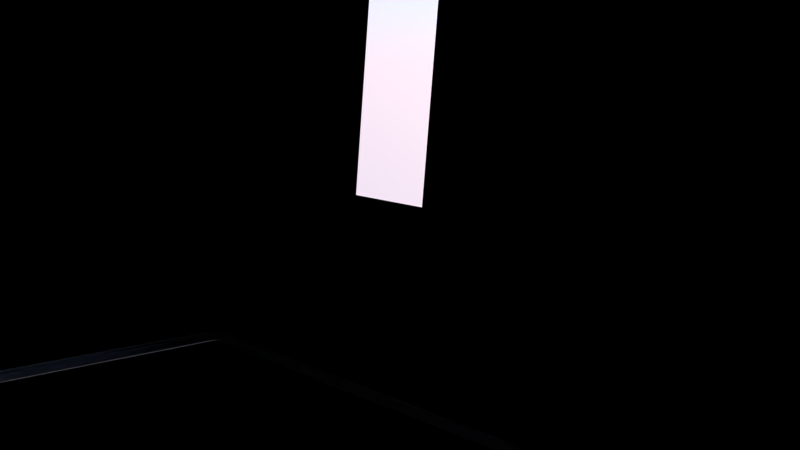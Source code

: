 # Source: House.blend  (saved by Blender 2.66.1; exported with 4.5.12 LTS)
import bpy
from mathutils import Matrix  # noqa: F401  (used for matrix-valued properties, if any)

bpy.ops.wm.read_factory_settings(use_empty=True)
scene = bpy.context.scene
scene.name = 'Scene'

# ---- collections
col_collection_1 = bpy.data.collections.new('Collection 1'); scene.collection.children.link(col_collection_1)
col_collection_2 = bpy.data.collections.new('Collection 2'); scene.collection.children.link(col_collection_2)
col_collection_2.hide_render = True
col_collection_2.hide_viewport = True
col_door = bpy.data.collections.new('Door')  # instanced only; not linked into the scene

# ---- materials (node trees are filled in below, after node groups)
mat_doorwoodmaterial = bpy.data.materials.new('DoorWoodMaterial')
mat_doorwoodmaterial.alpha_threshold = 0.0
mat_doorwoodmaterial.roughness = 0.5
mat_doorwoodmaterial.line_color = (0.0, 0.0, 0.0, 1.0)
mat_metal = bpy.data.materials.new('Metal')
mat_metal.alpha_threshold = 0.0
mat_metal.roughness = 0.5
mat_metal.line_color = (0.0, 0.0, 0.0, 1.0)
mat_wallmaterial = bpy.data.materials.new('WallMaterial')
mat_wallmaterial.alpha_threshold = 0.0
mat_wallmaterial.roughness = 0.5
mat_wallmaterial.line_color = (0.0, 0.0, 0.0, 1.0)

# ---- node groups
ng_paintedwoodshader = bpy.data.node_groups.new('PaintedWoodShader', 'ShaderNodeTree')
_N = ng_paintedwoodshader.nodes; _L = ng_paintedwoodshader.links
ng_wallshader = bpy.data.node_groups.new('WallShader', 'ShaderNodeTree')
_N = ng_wallshader.nodes; _L = ng_wallshader.links

# ---- material node trees
mat_doorwoodmaterial.use_nodes = True; mat_doorwoodmaterial.node_tree.nodes.clear()
_N = mat_doorwoodmaterial.node_tree.nodes; _L = mat_doorwoodmaterial.node_tree.links
n0 = _N.new('ShaderNodeOutputMaterial'); n0.name = 'Material Output'; n0.location = (556, 140)
n0.width = 120
n1 = _N.new('ShaderNodeTexCoord'); n1.name = 'Texture Coordinate'; n1.location = (-707, -114)
n1.width = 150
n2 = _N.new('ShaderNodeRGB'); n2.name = 'RGB'; n2.location = (2, 265)
n2.outputs[0].default_value = (0.8191, 0.8191, 0.8191, 1.0)
n3 = _N.new('ShaderNodeMapping'); n3.name = 'Mapping'; n3.location = (-407, 75)
n3.inputs[3].default_value = (5.0, 5.0, 5.0)
n4 = _N.new('ShaderNodeGroup'); n4.name = 'Group'; n4.location = (272, 188)
n4.width = 120
n4.node_tree = ng_paintedwoodshader
_L.new(n1.outputs[2], n3.inputs[0])
_L.new(n2.outputs[0], n4.inputs[0])
_L.new(n2.outputs[0], n4.inputs[2])
_L.new(n3.outputs[0], n4.inputs[1])
_L.new(n4.outputs[0], n0.inputs[0])
n0.is_active_output = True
mat_metal.use_nodes = True; mat_metal.node_tree.nodes.clear()
_N = mat_metal.node_tree.nodes; _L = mat_metal.node_tree.links
n0 = _N.new('ShaderNodeOutputMaterial'); n0.name = 'Material Output'; n0.location = (332, 309)
n0.width = 120
n1 = _N.new('ShaderNodeRGB'); n1.name = 'RGB'; n1.location = (-374, 237)
n1.outputs[0].default_value = (0.913, 0.913, 0.913, 1.0)
n2 = _N.new('ShaderNodeBsdfAnisotropic'); n2.name = 'Glossy BSDF'; n2.location = (-44, 352)
n2.distribution = 'BECKMANN'
n2.inputs[1].default_value = 0.3162
n3 = _N.new('ShaderNodeMixShader'); n3.name = 'Mix Shader'; n3.location = (141, 335)
n3.width = 150
n3.inputs[0].default_value = 0.2
n4 = _N.new('ShaderNodeBsdfDiffuse'); n4.name = 'Diffuse BSDF'; n4.location = (-45, 166)
_L.new(n1.outputs[0], n2.inputs[0])
_L.new(n2.outputs[0], n3.inputs[1])
_L.new(n3.outputs[0], n0.inputs[0])
_L.new(n4.outputs[0], n3.inputs[2])
_L.new(n1.outputs[0], n4.inputs[0])
n0.is_active_output = True
mat_wallmaterial.use_nodes = True; mat_wallmaterial.node_tree.nodes.clear()
_N = mat_wallmaterial.node_tree.nodes; _L = mat_wallmaterial.node_tree.links
n0 = _N.new('ShaderNodeOutputMaterial'); n0.name = 'Material Output'; n0.location = (79, 258)
n0.width = 120
n1 = _N.new('ShaderNodeGroup'); n1.name = 'Group'; n1.location = (-167, 350)
n1.width = 120
n1.node_tree = ng_wallshader
n1.inputs[0].default_value = (0.8692, 0.853, 0.7636, 1.0)
_L.new(n1.outputs[0], n0.inputs[0])
n0.is_active_output = True

# ---- world
world_world = bpy.data.worlds.new('World'); scene.world = world_world
world_world.use_nodes = True; world_world.node_tree.nodes.clear()
_N = world_world.node_tree.nodes; _L = world_world.node_tree.links
n0 = _N.new('ShaderNodeBackground'); n0.name = 'Background'; n0.location = (169, 352)
n0.width = 150
n1 = _N.new('ShaderNodeTexSky'); n1.name = 'Sky Texture'; n1.location = (-49, 333)
n1.sky_type = 'PREETHAM'
n1.sun_direction = (0.05385, 0.6462, 0.7613)
n1.ground_albedo = 0.0
n1.sun_elevation = 1.571
n2 = _N.new('ShaderNodeOutputWorld'); n2.name = 'World Output'; n2.location = (454, 267)
n2.width = 120
_L.new(n1.outputs[0], n0.inputs[0])
_L.new(n0.outputs[0], n2.inputs[0])
n2.is_active_output = True
world_world.color = (0.05088, 0.05088, 0.05088)
world_world.use_sun_shadow = False
world_world.sun_shadow_jitter_overblur = 0.0
world_world.cycles.sampling_method = 'MANUAL'
world_world.cycles.sample_map_resolution = 256
world_world.light_settings.ao_factor = 2.0

# ---- cameras
cam_camera = bpy.data.cameras.new('Camera')
cam_camera.clip_end = 100.0
cam_camera.lens = 35.0
cam_camera.sensor_width = 32.0
cam_camera.sensor_height = 18.0
cam_camera.ortho_scale = 7.314
cam_camera.dof.focus_distance = 0.0

# ---- meshes
me_doormesh = bpy.data.meshes.new('DoorMesh')
me_doormesh.from_pydata([(0.76, 0.0, 0.0), (0.0, 0.0, 0.0), (0.76, 0.0, 2.03), (0.0, 0.0, 2.03), (0.76, 0.0, 0.2), (0.76, 0.0, 0.82), (0.76, 0.0, 1.03), (0.76, 0.0, 1.95), (0.0, 0.0, 0.2), (0.0, 0.0, 0.82), (0.0, 0.0, 1.03), (0.0, 0.0, 1.95), (0.65, 0.0, 0.0), (0.43, 0.0, 0.0), (0.33, 0.0, 0.0), (0.11, 0.0, 0.0), (0.65, 0.0, 2.03), (0.43, 0.0, 2.03), (0.33, 0.0, 2.03), (0.11, 0.0, 2.03), (0.65, 0.0, 0.2), (0.11, 0.003377, 0.82), (0.65, 0.0, 0.82), (0.43, 0.0, 0.82), (0.65, 0.0, 1.03), (0.43, 0.0, 1.03), (0.33, 0.0, 1.03), (0.11, 0.0, 1.03), (0.65, 0.0, 1.95), (0.43, 0.0, 1.95), (0.33, 0.0, 1.95), (0.11, 0.0, 1.95), (0.11, 0.003377, 0.2), (0.33, 0.003377, 0.2), (0.65, 0.003377, 0.82), (0.11, 0.0, 0.2), (0.65, 0.007039, 1.03), (0.43, 0.007039, 1.03), (0.33, 0.007039, 1.03), (0.33, 0.003377, 0.82), (0.65, 0.007039, 1.95), (0.43, 0.007039, 1.95), (0.11, 0.0, 0.82), (0.43, 0.0, 0.2), (0.6437, 0.01097, 1.036), (0.4363, 0.01097, 1.036), (0.6437, 0.01097, 1.944), (0.4363, 0.01097, 1.944), (0.4363, 0.007039, 1.944), (0.6437, 0.007039, 1.944), (0.4363, 0.007039, 1.036), (0.6437, 0.007039, 1.036), (0.6403, 0.01097, 1.04), (0.4397, 0.01097, 1.04), (0.6403, 0.01097, 1.94), (0.4397, 0.01097, 1.94), (0.6332, 0.01545, 1.05), (0.4468, 0.01545, 1.05), (0.6332, 0.01545, 1.93), (0.4468, 0.01545, 1.93), (0.6236, 0.007238, 1.06), (0.4564, 0.007238, 1.06), (0.6236, 0.007238, 1.92), (0.4564, 0.007238, 1.92), (0.6236, 0.003254, 1.06), (0.4564, 0.003254, 1.06), (0.6236, 0.003254, 1.92), (0.4564, 0.003254, 1.92), (0.33, 0.0, 0.82), (0.11, 0.007039, 1.03), (0.33, 0.007039, 1.95), (0.11, 0.007039, 1.95), (0.3237, 0.01097, 1.036), (0.1163, 0.01097, 1.036), (0.3237, 0.01097, 1.944), (0.1163, 0.01097, 1.944), (0.1163, 0.007039, 1.944), (0.3237, 0.007039, 1.944), (0.1163, 0.007039, 1.036), (0.3237, 0.007039, 1.036), (0.3203, 0.01097, 1.04), (0.1197, 0.01097, 1.04), (0.3203, 0.01097, 1.94), (0.1197, 0.01097, 1.94), (0.3132, 0.01545, 1.05), (0.1268, 0.01545, 1.05), (0.3132, 0.01545, 1.93), (0.1268, 0.01545, 1.93), (0.3036, 0.007238, 1.06), (0.1364, 0.007238, 1.06), (0.3036, 0.007238, 1.92), (0.1364, 0.007238, 1.92), (0.3036, 0.003254, 1.06), (0.1364, 0.003254, 1.06), (0.3036, 0.003254, 1.92), (0.1364, 0.003254, 1.92), (0.65, 0.003377, 0.2), (0.43, 0.003377, 0.2), (0.33, 0.0, 0.2), (0.43, 0.003377, 0.82), (0.6437, 0.01097, 0.2061), (0.4363, 0.01097, 0.2061), (0.6437, 0.01097, 0.8139), (0.4363, 0.01097, 0.8139), (0.4363, 0.007039, 0.8139), (0.6437, 0.007039, 0.8139), (0.4363, 0.007039, 0.2061), (0.6437, 0.007039, 0.2061), (0.6403, 0.01097, 0.2101), (0.4397, 0.01097, 0.2101), (0.6403, 0.01097, 0.8099), (0.4397, 0.01097, 0.8099), (0.6332, 0.01545, 0.2196), (0.4468, 0.01545, 0.2196), (0.6332, 0.01545, 0.8004), (0.4468, 0.01545, 0.8004), (0.6236, 0.007238, 0.2298), (0.4564, 0.007238, 0.2298), (0.6236, 0.007238, 0.7903), (0.4564, 0.007238, 0.7903), (0.6236, 0.003254, 0.2298), (0.4564, 0.003254, 0.2298), (0.6236, 0.003254, 0.7903), (0.4564, 0.003254, 0.7903), (0.3237, 0.01097, 0.2061), (0.1163, 0.01097, 0.2061), (0.3237, 0.01097, 0.8139), (0.1163, 0.01097, 0.8139), (0.1163, 0.007039, 0.8139), (0.3237, 0.007039, 0.8139), (0.1163, 0.007039, 0.2061), (0.3237, 0.007039, 0.2061), (0.3203, 0.01097, 0.2101), (0.1197, 0.01097, 0.2101), (0.3203, 0.01097, 0.8099), (0.1197, 0.01097, 0.8099), (0.3132, 0.01545, 0.2196), (0.1268, 0.01545, 0.2196), (0.3132, 0.01545, 0.8004), (0.1268, 0.01545, 0.8004), (0.3036, 0.007238, 0.2298), (0.1364, 0.007238, 0.2298), (0.3036, 0.007238, 0.7903), (0.1364, 0.007238, 0.7903), (0.3036, 0.003254, 0.2298), (0.1364, 0.003254, 0.2298), (0.3036, 0.003254, 0.7903), (0.1364, 0.003254, 0.7903), (0.76, 0.04, 0.0), (0.0, 0.04, 0.0), (0.76, 0.04, 2.03), (0.0, 0.04, 2.03), (0.76, 0.04, 0.2), (0.76, 0.04, 0.82), (0.76, 0.04, 1.03), (0.76, 0.04, 1.95), (0.0, 0.04, 0.2), (0.0, 0.04, 0.82), (0.0, 0.04, 1.03), (0.0, 0.04, 1.95), (0.65, 0.04, 0.0), (0.43, 0.04, 0.0), (0.33, 0.04, 0.0), (0.11, 0.04, 0.0), (0.65, 0.04, 2.03), (0.43, 0.04, 2.03), (0.33, 0.04, 2.03), (0.11, 0.04, 2.03), (0.65, 0.04, 0.2), (0.11, 0.03662, 0.82), (0.65, 0.04, 0.82), (0.43, 0.04, 0.82), (0.65, 0.04, 1.03), (0.43, 0.04, 1.03), (0.33, 0.04, 1.03), (0.11, 0.04, 1.03), (0.65, 0.04, 1.95), (0.43, 0.04, 1.95), (0.33, 0.04, 1.95), (0.11, 0.04, 1.95), (0.11, 0.03662, 0.2), (0.33, 0.03662, 0.2), (0.65, 0.03662, 0.82), (0.11, 0.04, 0.2), (0.65, 0.03296, 1.03), (0.43, 0.03296, 1.03), (0.33, 0.03296, 1.03), (0.33, 0.03662, 0.82), (0.65, 0.03296, 1.95), (0.43, 0.03296, 1.95), (0.11, 0.04, 0.82), (0.43, 0.04, 0.2), (0.6437, 0.02903, 1.036), (0.4363, 0.02903, 1.036), (0.6437, 0.02903, 1.944), (0.4363, 0.02903, 1.944), (0.4363, 0.03296, 1.944), (0.6437, 0.03296, 1.944), (0.4363, 0.03296, 1.036), (0.6437, 0.03296, 1.036), (0.6403, 0.02903, 1.04), (0.4397, 0.02903, 1.04), (0.6403, 0.02903, 1.94), (0.4397, 0.02903, 1.94), (0.6332, 0.02455, 1.05), (0.4468, 0.02455, 1.05), (0.6332, 0.02455, 1.93), (0.4468, 0.02455, 1.93), (0.6236, 0.03276, 1.06), (0.4564, 0.03276, 1.06), (0.6236, 0.03276, 1.92), (0.4564, 0.03276, 1.92), (0.6236, 0.03675, 1.06), (0.4564, 0.03675, 1.06), (0.6236, 0.03675, 1.92), (0.4564, 0.03675, 1.92), (0.33, 0.04, 0.82), (0.11, 0.03296, 1.03), (0.33, 0.03296, 1.95), (0.11, 0.03296, 1.95), (0.3237, 0.02903, 1.036), (0.1163, 0.02903, 1.036), (0.3237, 0.02903, 1.944), (0.1163, 0.02903, 1.944), (0.1163, 0.03296, 1.944), (0.3237, 0.03296, 1.944), (0.1163, 0.03296, 1.036), (0.3237, 0.03296, 1.036), (0.3203, 0.02903, 1.04), (0.1197, 0.02903, 1.04), (0.3203, 0.02903, 1.94), (0.1197, 0.02903, 1.94), (0.3132, 0.02455, 1.05), (0.1268, 0.02455, 1.05), (0.3132, 0.02455, 1.93), (0.1268, 0.02455, 1.93), (0.3036, 0.03276, 1.06), (0.1364, 0.03276, 1.06), (0.3036, 0.03276, 1.92), (0.1364, 0.03276, 1.92), (0.3036, 0.03675, 1.06), (0.1364, 0.03675, 1.06), (0.3036, 0.03675, 1.92), (0.1364, 0.03675, 1.92), (0.65, 0.03662, 0.2), (0.43, 0.03662, 0.2), (0.33, 0.04, 0.2), (0.43, 0.03662, 0.82), (0.6437, 0.02903, 0.2061), (0.4363, 0.02903, 0.2061), (0.6437, 0.02903, 0.8139), (0.4363, 0.02903, 0.8139), (0.4363, 0.03296, 0.8139), (0.6437, 0.03296, 0.8139), (0.4363, 0.03296, 0.2061), (0.6437, 0.03296, 0.2061), (0.6403, 0.02903, 0.2101), (0.4397, 0.02903, 0.2101), (0.6403, 0.02903, 0.8099), (0.4397, 0.02903, 0.8099), (0.6332, 0.02455, 0.2196), (0.4468, 0.02455, 0.2196), (0.6332, 0.02455, 0.8004), (0.4468, 0.02455, 0.8004), (0.6236, 0.03276, 0.2298), (0.4564, 0.03276, 0.2298), (0.6236, 0.03276, 0.7903), (0.4564, 0.03276, 0.7903), (0.6236, 0.03675, 0.2298), (0.4564, 0.03675, 0.2298), (0.6236, 0.03675, 0.7903), (0.4564, 0.03675, 0.7903), (0.3237, 0.02903, 0.2061), (0.1163, 0.02903, 0.2061), (0.3237, 0.02903, 0.8139), (0.1163, 0.02903, 0.8139), (0.1163, 0.03296, 0.8139), (0.3237, 0.03296, 0.8139), (0.1163, 0.03296, 0.2061), (0.3237, 0.03296, 0.2061), (0.3203, 0.02903, 0.2101), (0.1197, 0.02903, 0.2101), (0.3203, 0.02903, 0.8099), (0.1197, 0.02903, 0.8099), (0.3132, 0.02455, 0.2196), (0.1268, 0.02455, 0.2196), (0.3132, 0.02455, 0.8004), (0.1268, 0.02455, 0.8004), (0.3036, 0.03276, 0.2298), (0.1364, 0.03276, 0.2298), (0.3036, 0.03276, 0.7903), (0.1364, 0.03276, 0.7903), (0.3036, 0.03675, 0.2298), (0.1364, 0.03675, 0.2298), (0.3036, 0.03675, 0.7903), (0.1364, 0.03675, 0.7903)], [], [(31, 19, 3, 11), (27, 31, 11, 10), (7, 2, 16, 28), (28, 16, 17, 29), (29, 17, 18, 30), (30, 18, 19, 31), (0, 4, 20, 12), (133, 132, 136, 137), (135, 133, 137, 139), (4, 5, 22, 20), (132, 134, 138, 136), (124, 126, 134, 132), (104, 106, 101, 103), (5, 6, 24, 22), (22, 24, 25, 23), (6, 7, 28, 24), (107, 105, 102, 100), (25, 29, 30, 26), (105, 104, 103, 102), (28, 29, 41, 40), (126, 127, 135, 134), (125, 124, 132, 133), (127, 125, 133, 135), (21, 32, 130, 128), (25, 24, 36, 37), (24, 28, 40, 36), (29, 25, 37, 41), (49, 48, 47, 46), (51, 49, 46, 44), (48, 50, 45, 47), (50, 51, 44, 45), (40, 41, 48, 49), (36, 40, 49, 51), (37, 36, 51, 50), (41, 37, 50, 48), (47, 45, 53, 55), (45, 44, 52, 53), (46, 47, 55, 54), (44, 46, 54, 52), (52, 54, 58, 56), (55, 53, 57, 59), (53, 52, 56, 57), (54, 55, 59, 58), (58, 59, 63, 62), (56, 58, 62, 60), (59, 57, 61, 63), (57, 56, 60, 61), (61, 60, 64, 65), (62, 63, 67, 66), (60, 62, 66, 64), (63, 61, 65, 67), (67, 65, 64, 66), (77, 76, 75, 74), (79, 77, 74, 72), (76, 78, 73, 75), (78, 79, 72, 73), (70, 71, 76, 77), (130, 131, 124, 125), (129, 128, 127, 126), (71, 69, 78, 76), (75, 73, 81, 83), (73, 72, 80, 81), (74, 75, 83, 82), (72, 74, 82, 80), (80, 82, 86, 84), (83, 81, 85, 87), (81, 80, 84, 85), (82, 83, 87, 86), (86, 87, 91, 90), (84, 86, 90, 88), (87, 85, 89, 91), (85, 84, 88, 89), (89, 88, 92, 93), (90, 91, 95, 94), (88, 90, 94, 92), (91, 89, 93, 95), (95, 93, 92, 94), (26, 30, 70, 38), (27, 26, 38, 69), (31, 27, 69, 71), (30, 29, 41, 70), (30, 31, 71, 70), (38, 70, 77, 79), (69, 38, 79, 78), (106, 107, 100, 101), (131, 129, 126, 124), (128, 130, 125, 127), (97, 96, 107, 106), (99, 97, 106, 104), (103, 101, 109, 111), (101, 100, 108, 109), (102, 103, 111, 110), (100, 102, 110, 108), (108, 110, 114, 112), (111, 109, 113, 115), (109, 108, 112, 113), (110, 111, 115, 114), (114, 115, 119, 118), (112, 114, 118, 116), (115, 113, 117, 119), (113, 112, 116, 117), (117, 116, 120, 121), (118, 119, 123, 122), (116, 118, 122, 120), (119, 117, 121, 123), (123, 121, 120, 122), (12, 20, 43, 13), (22, 23, 99, 34), (43, 20, 96, 97), (20, 22, 34, 96), (23, 43, 97, 99), (34, 99, 104, 105), (96, 34, 105, 107), (134, 135, 139, 138), (138, 139, 143, 142), (136, 138, 142, 140), (139, 137, 141, 143), (137, 136, 140, 141), (141, 140, 144, 145), (142, 143, 147, 146), (140, 142, 146, 144), (143, 141, 145, 147), (147, 145, 144, 146), (68, 42, 21, 39), (42, 35, 32, 21), (39, 21, 128, 129), (15, 35, 8, 1), (35, 42, 9, 8), (42, 27, 10, 9), (14, 98, 35, 15), (23, 25, 26, 68), (68, 26, 27, 42), (32, 33, 131, 130), (35, 98, 33, 32), (98, 68, 39, 33), (13, 43, 98, 14), (43, 23, 68, 98), (33, 39, 129, 131), (179, 167, 151, 159), (175, 179, 159, 158), (7, 155, 154, 6), (155, 150, 164, 176), (176, 164, 165, 177), (177, 165, 166, 178), (178, 166, 167, 179), (148, 152, 168, 160), (281, 280, 284, 285), (283, 281, 285, 287), (152, 153, 170, 168), (280, 282, 286, 284), (272, 274, 282, 280), (252, 254, 249, 251), (153, 154, 172, 170), (170, 172, 173, 171), (154, 155, 176, 172), (255, 253, 250, 248), (173, 177, 178, 174), (253, 252, 251, 250), (176, 177, 189, 188), (274, 275, 283, 282), (273, 272, 280, 281), (275, 273, 281, 283), (169, 180, 278, 276), (173, 172, 184, 185), (172, 176, 188, 184), (177, 173, 185, 189), (197, 196, 195, 194), (199, 197, 194, 192), (196, 198, 193, 195), (198, 199, 192, 193), (188, 189, 196, 197), (184, 188, 197, 199), (185, 184, 199, 198), (189, 185, 198, 196), (195, 193, 201, 203), (193, 192, 200, 201), (194, 195, 203, 202), (192, 194, 202, 200), (200, 202, 206, 204), (203, 201, 205, 207), (201, 200, 204, 205), (202, 203, 207, 206), (206, 207, 211, 210), (204, 206, 210, 208), (207, 205, 209, 211), (205, 204, 208, 209), (209, 208, 212, 213), (210, 211, 215, 214), (208, 210, 214, 212), (211, 209, 213, 215), (215, 213, 212, 214), (225, 224, 223, 222), (227, 225, 222, 220), (224, 226, 221, 223), (226, 227, 220, 221), (218, 219, 224, 225), (278, 279, 272, 273), (277, 276, 275, 274), (219, 217, 226, 224), (223, 221, 229, 231), (221, 220, 228, 229), (222, 223, 231, 230), (220, 222, 230, 228), (228, 230, 234, 232), (231, 229, 233, 235), (229, 228, 232, 233), (230, 231, 235, 234), (234, 235, 239, 238), (232, 234, 238, 236), (235, 233, 237, 239), (233, 232, 236, 237), (237, 236, 240, 241), (238, 239, 243, 242), (236, 238, 242, 240), (239, 237, 241, 243), (243, 241, 240, 242), (174, 178, 218, 186), (175, 174, 186, 217), (179, 175, 217, 219), (178, 177, 189, 218), (178, 179, 219, 218), (186, 218, 225, 227), (217, 186, 227, 226), (254, 255, 248, 249), (279, 277, 274, 272), (276, 278, 273, 275), (245, 244, 255, 254), (247, 245, 254, 252), (251, 249, 257, 259), (249, 248, 256, 257), (250, 251, 259, 258), (248, 250, 258, 256), (256, 258, 262, 260), (259, 257, 261, 263), (257, 256, 260, 261), (258, 259, 263, 262), (262, 263, 267, 266), (260, 262, 266, 264), (263, 261, 265, 267), (261, 260, 264, 265), (265, 264, 268, 269), (266, 267, 271, 270), (264, 266, 270, 268), (267, 265, 269, 271), (271, 269, 268, 270), (160, 168, 191, 161), (170, 171, 247, 182), (191, 168, 244, 245), (168, 170, 182, 244), (171, 191, 245, 247), (182, 247, 252, 253), (244, 182, 253, 255), (282, 283, 287, 286), (286, 287, 291, 290), (284, 286, 290, 288), (287, 285, 289, 291), (285, 284, 288, 289), (289, 288, 292, 293), (290, 291, 295, 294), (288, 290, 294, 292), (291, 289, 293, 295), (295, 293, 292, 294), (216, 190, 169, 187), (190, 183, 180, 169), (187, 169, 276, 277), (163, 183, 156, 149), (183, 190, 157, 156), (190, 175, 158, 157), (162, 246, 183, 163), (171, 173, 174, 216), (216, 174, 175, 190), (180, 181, 279, 278), (183, 246, 181, 180), (246, 216, 187, 181), (161, 191, 246, 162), (191, 171, 216, 246), (181, 187, 277, 279), (6, 154, 153, 5), (9, 8, 156, 157), (5, 153, 152, 4), (4, 152, 148, 0), (160, 12, 0, 148), (161, 13, 12, 160), (162, 14, 13, 161), (11, 159, 151, 3), (167, 19, 3, 151), (10, 9, 157, 158), (19, 167, 166, 18), (11, 10, 158, 159), (163, 15, 14, 162), (15, 163, 149, 1), (156, 8, 1, 149), (18, 166, 165, 17), (17, 165, 164, 16), (16, 164, 150, 2), (155, 7, 2, 150)])
me_doormesh.materials.append(mat_doorwoodmaterial)
me_doormesh.use_remesh_preserve_volume = False
me_doormesh.use_remesh_preserve_attributes = False
me_doormesh.use_mirror_vertex_groups = False
me_doormesh.update()
me_doorknobmesh = bpy.data.meshes.new('DoorKnobMesh')
me_doorknobmesh.from_pydata([(4.657e-10, -0.006198, 0.03469), (0.01875, 0.0452, 0.02918), (1.863e-09, -0.01505, 0.008459), (4.657e-10, -0.006198, 0.01719), (1.863e-09, -0.02438, 0.008459), (1.397e-09, -0.00739, 0.009456), (1.863e-09, -0.02507, 0.005876), (1.863e-09, -0.02739, 0.01094), (7.451e-09, -0.06799, 0.008548), (0.0, -0.04885, 0.02233), (0.0, -0.03611, 0.01956), (3.725e-09, -0.0618, 0.01671), (0.01875, -0.006198, 0.02918), (3.725e-09, 0.1008, 0.01671), (0.004573, -0.01505, 0.007116), (0.009296, -0.006198, 0.01447), (0.004573, -0.02438, 0.007116), (0.005112, -0.00739, 0.007955), (0.003177, -0.02507, 0.004943), (0.005916, -0.02739, 0.009205), (0.004621, -0.06799, 0.007191), (0.01207, -0.04885, 0.01878), (0.01058, -0.03611, 0.01646), (0.009035, -0.0618, 0.01406), (0.03155, -0.006198, 0.01441), (0.0, 0.07511, 0.01956), (0.007694, -0.01505, 0.003514), (0.01564, -0.006198, 0.007143), (0.007694, -0.02438, 0.003514), (0.008601, -0.00739, 0.003928), (0.005345, -0.02507, 0.002441), (0.009953, -0.02739, 0.004546), (0.007776, -0.06799, 0.003551), (0.02031, -0.04885, 0.009274), (0.01779, -0.03611, 0.008126), (0.0152, -0.0618, 0.006943), (0.03434, -0.006198, -0.004937), (0.0, 0.08785, 0.02233), (0.008373, -0.01505, -0.001204), (0.01702, -0.006198, -0.002447), (0.008373, -0.02438, -0.001204), (0.00936, -0.00739, -0.001346), (0.005816, -0.02507, -0.0008362), (0.01083, -0.02739, -0.001557), (0.008461, -0.06799, -0.001217), (0.0221, -0.04885, -0.003177), (0.01936, -0.03611, -0.002784), (0.01654, -0.0618, -0.002378), (0.02622, -0.006198, -0.02272), (7.451e-09, 0.107, 0.008548), (0.006393, -0.01505, -0.005539), (0.013, -0.006198, -0.01126), (0.006393, -0.02438, -0.005539), (0.007146, -0.00739, -0.006192), (0.00444, -0.02507, -0.003848), (0.008269, -0.02739, -0.007166), (0.00646, -0.06799, -0.005598), (0.01687, -0.04885, -0.01462), (0.01478, -0.03611, -0.01281), (0.01263, -0.0618, -0.01094), (0.009773, -0.006198, -0.03328), (1.863e-09, 0.06639, 0.01094), (0.002383, -0.01505, -0.008116), (0.004844, -0.006198, -0.0165), (0.002383, -0.02438, -0.008116), (0.002664, -0.00739, -0.009073), (0.001655, -0.02507, -0.005638), (0.003083, -0.02739, -0.0105), (0.002408, -0.06799, -0.008202), (0.00629, -0.04885, -0.02142), (0.005511, -0.03611, -0.01877), (0.004708, -0.0618, -0.01604), (-0.009773, -0.006198, -0.03328), (1.863e-09, 0.06407, 0.005876), (-0.002383, -0.01505, -0.008116), (-0.004844, -0.006198, -0.0165), (-0.002383, -0.02438, -0.008116), (-0.002664, -0.00739, -0.009073), (-0.001655, -0.02507, -0.005638), (-0.003083, -0.02739, -0.0105), (-0.002408, -0.06799, -0.008202), (-0.00629, -0.04885, -0.02142), (-0.005511, -0.03611, -0.01877), (-0.004708, -0.0618, -0.01604), (-0.02622, -0.006198, -0.02272), (1.397e-09, 0.04639, 0.009456), (-0.006393, -0.01505, -0.005539), (-0.013, -0.006198, -0.01126), (-0.006393, -0.02438, -0.005539), (-0.007146, -0.00739, -0.006192), (-0.00444, -0.02507, -0.003848), (-0.00827, -0.02739, -0.007166), (-0.00646, -0.06799, -0.005598), (-0.01687, -0.04885, -0.01462), (-0.01478, -0.03611, -0.01281), (-0.01263, -0.0618, -0.01094), (1.863e-09, 0.06338, 0.008459), (-0.03434, -0.006198, -0.004937), (4.657e-10, 0.0452, 0.01719), (-0.008373, -0.01505, -0.001204), (-0.01702, -0.006198, -0.002447), (-0.008373, -0.02438, -0.001204), (-0.00936, -0.00739, -0.001346), (-0.005816, -0.02507, -0.0008362), (-0.01083, -0.02739, -0.001557), (-0.008461, -0.06799, -0.001217), (-0.0221, -0.04885, -0.003177), (-0.01936, -0.03611, -0.002784), (-0.01654, -0.0618, -0.002378), (-0.03155, -0.006198, 0.01441), (1.863e-09, 0.05405, 0.008459), (-0.007694, -0.01505, 0.003514), (-0.01564, -0.006198, 0.007143), (-0.007694, -0.02438, 0.003514), (-0.008601, -0.00739, 0.003928), (-0.005345, -0.02507, 0.002441), (-0.009953, -0.02739, 0.004546), (-0.007776, -0.06799, 0.003551), (-0.02031, -0.04885, 0.009274), (-0.01779, -0.03611, 0.008126), (-0.0152, -0.0618, 0.006943), (-0.01875, -0.006198, 0.02918), (4.657e-10, 0.0452, 0.03469), (-0.004573, -0.01505, 0.007116), (-0.009296, -0.006198, 0.01447), (-0.004573, -0.02438, 0.007116), (-0.005112, -0.00739, 0.007955), (-0.003177, -0.02507, 0.004943), (-0.005916, -0.02739, 0.009205), (-0.004621, -0.06799, 0.007191), (-0.01207, -0.04885, 0.01878), (-0.01058, -0.03611, 0.01646), (-0.009035, -0.0618, 0.01406), (7.451e-09, -0.06936, -6.672e-09), (0.004573, 0.05405, 0.007116), (0.009296, 0.0452, 0.01447), (0.004573, 0.06338, 0.007116), (0.005112, 0.04639, 0.007955), (0.003177, 0.06407, 0.004943), (0.005916, 0.06639, 0.009205), (0.004621, 0.107, 0.007191), (0.01207, 0.08785, 0.01878), (0.01058, 0.07511, 0.01646), (0.009035, 0.1008, 0.01406), (0.03155, 0.0452, 0.01441), (0.007694, 0.05405, 0.003514), (0.01564, 0.0452, 0.007143), (0.007694, 0.06338, 0.003514), (0.008601, 0.04639, 0.003928), (0.005345, 0.06407, 0.002441), (0.009953, 0.06639, 0.004546), (0.007776, 0.107, 0.003551), (0.02031, 0.08785, 0.009274), (0.01779, 0.07511, 0.008126), (0.0152, 0.1008, 0.006943), (0.03434, 0.0452, -0.004937), (0.008373, 0.05405, -0.001204), (0.01702, 0.0452, -0.002447), (0.008373, 0.06338, -0.001204), (0.00936, 0.04639, -0.001346), (0.005816, 0.06407, -0.0008362), (0.01083, 0.06639, -0.001557), (0.008461, 0.107, -0.001217), (0.0221, 0.08785, -0.003177), (0.01936, 0.07511, -0.002784), (0.01654, 0.1008, -0.002378), (0.02622, 0.0452, -0.02272), (0.006393, 0.05405, -0.005539), (0.013, 0.0452, -0.01126), (0.006393, 0.06338, -0.005539), (0.007146, 0.04639, -0.006192), (0.00444, 0.06407, -0.003848), (0.008269, 0.06639, -0.007166), (0.00646, 0.107, -0.005598), (0.01687, 0.08785, -0.01462), (0.01478, 0.07511, -0.01281), (0.01263, 0.1008, -0.01094), (0.009773, 0.0452, -0.03328), (0.002383, 0.05405, -0.008116), (0.004844, 0.0452, -0.0165), (0.002383, 0.06338, -0.008116), (0.002664, 0.04639, -0.009073), (0.001655, 0.06407, -0.005638), (0.003083, 0.06639, -0.0105), (0.002408, 0.107, -0.008202), (0.00629, 0.08785, -0.02142), (0.005511, 0.07511, -0.01877), (0.004708, 0.1008, -0.01604), (-0.009773, 0.0452, -0.03328), (-0.002383, 0.05405, -0.008116), (-0.004844, 0.0452, -0.0165), (-0.002383, 0.06338, -0.008116), (-0.002664, 0.04639, -0.009073), (-0.001655, 0.06407, -0.005638), (-0.003083, 0.06639, -0.0105), (-0.002408, 0.107, -0.008202), (-0.00629, 0.08785, -0.02142), (-0.005511, 0.07511, -0.01877), (-0.004708, 0.1008, -0.01604), (-0.02622, 0.0452, -0.02272), (-0.006393, 0.05405, -0.005539), (-0.013, 0.0452, -0.01126), (-0.006393, 0.06338, -0.005539), (-0.007146, 0.04639, -0.006192), (-0.00444, 0.06407, -0.003848), (-0.00827, 0.06639, -0.007166), (-0.00646, 0.107, -0.005598), (-0.01687, 0.08785, -0.01462), (-0.01478, 0.07511, -0.01281), (-0.01263, 0.1008, -0.01094), (-0.03434, 0.0452, -0.004937), (-0.008373, 0.05405, -0.001204), (-0.01702, 0.0452, -0.002447), (-0.008373, 0.06338, -0.001204), (-0.00936, 0.04639, -0.001346), (-0.005816, 0.06407, -0.0008362), (-0.01083, 0.06639, -0.001557), (-0.008461, 0.107, -0.001217), (-0.0221, 0.08785, -0.003177), (-0.01936, 0.07511, -0.002784), (-0.01654, 0.1008, -0.002378), (-0.03155, 0.0452, 0.01441), (-0.007694, 0.05405, 0.003514), (-0.01564, 0.0452, 0.007143), (-0.007694, 0.06338, 0.003514), (-0.008601, 0.04639, 0.003928), (-0.005345, 0.06407, 0.002441), (-0.009953, 0.06639, 0.004546), (-0.007776, 0.107, 0.003551), (-0.02031, 0.08785, 0.009274), (-0.01779, 0.07511, 0.008126), (-0.0152, 0.1008, 0.006943), (-0.01875, 0.0452, 0.02918), (-0.004573, 0.05405, 0.007116), (-0.009296, 0.0452, 0.01447), (-0.004573, 0.06338, 0.007116), (-0.005112, 0.04639, 0.007955), (-0.003177, 0.06407, 0.004943), (-0.005916, 0.06639, 0.009205), (-0.004621, 0.107, 0.007191), (-0.01207, 0.08785, 0.01878), (-0.01058, 0.07511, 0.01646), (-0.009035, 0.1008, 0.01406), (7.451e-09, 0.1084, -6.672e-09)], [], [(0, 3, 15, 12), (10, 9, 21, 22), (5, 17, 15, 3), (11, 23, 21, 9), (5, 2, 14, 17), (6, 18, 16, 4), (145, 147, 158, 156), (7, 19, 18, 6), (2, 4, 16, 14), (10, 22, 19, 7), (11, 8, 20, 23), (23, 20, 32, 35), (12, 15, 27, 24), (22, 21, 33, 34), (17, 29, 27, 15), (23, 35, 33, 21), (17, 14, 26, 29), (18, 30, 28, 16), (150, 161, 160, 149), (19, 31, 30, 18), (14, 16, 28, 26), (22, 34, 31, 19), (142, 153, 150, 139), (31, 43, 42, 30), (26, 28, 40, 38), (34, 46, 43, 31), (35, 32, 44, 47), (24, 27, 39, 36), (34, 33, 45, 46), (29, 41, 39, 27), (35, 47, 45, 33), (29, 26, 38, 41), (30, 42, 40, 28), (46, 45, 57, 58), (41, 53, 51, 39), (47, 59, 57, 45), (41, 38, 50, 53), (42, 54, 52, 40), (134, 136, 147, 145), (43, 55, 54, 42), (38, 40, 52, 50), (46, 58, 55, 43), (47, 44, 56, 59), (36, 39, 51, 48), (58, 70, 67, 55), (59, 56, 68, 71), (48, 51, 63, 60), (58, 57, 69, 70), (53, 65, 63, 51), (59, 71, 69, 57), (53, 50, 62, 65), (54, 66, 64, 52), (139, 150, 149, 138), (55, 67, 66, 54), (50, 52, 64, 62), (66, 78, 76, 64), (138, 149, 147, 136), (67, 79, 78, 66), (62, 64, 76, 74), (70, 82, 79, 67), (71, 68, 80, 83), (60, 63, 75, 72), (70, 69, 81, 82), (65, 77, 75, 63), (71, 83, 81, 69), (65, 62, 74, 77), (72, 75, 87, 84), (82, 81, 93, 94), (77, 89, 87, 75), (83, 95, 93, 81), (77, 74, 86, 89), (78, 90, 88, 76), (137, 134, 145, 148), (79, 91, 90, 78), (74, 76, 88, 86), (82, 94, 91, 79), (83, 80, 92, 95), (91, 104, 103, 90), (86, 88, 101, 99), (94, 107, 104, 91), (95, 92, 105, 108), (84, 87, 100, 97), (94, 93, 106, 107), (89, 102, 100, 87), (95, 108, 106, 93), (89, 86, 99, 102), (90, 103, 101, 88), (143, 154, 152, 141), (108, 120, 118, 106), (102, 99, 111, 114), (103, 115, 113, 101), (137, 148, 146, 135), (104, 116, 115, 103), (99, 101, 113, 111), (107, 119, 116, 104), (108, 105, 117, 120), (97, 100, 112, 109), (107, 106, 118, 119), (102, 114, 112, 100), (120, 117, 129, 132), (109, 112, 124, 121), (119, 118, 130, 131), (114, 126, 124, 112), (120, 132, 130, 118), (114, 111, 123, 126), (115, 127, 125, 113), (142, 141, 152, 153), (116, 128, 127, 115), (111, 113, 125, 123), (119, 131, 128, 116), (1, 135, 146, 144), (8, 133, 20), (143, 140, 151, 154), (20, 133, 32), (32, 133, 44), (13, 49, 140, 143), (25, 142, 139, 61), (44, 133, 56), (56, 133, 68), (110, 96, 136, 134), (61, 139, 138, 73), (68, 133, 80), (73, 138, 136, 96), (80, 133, 92), (92, 133, 105), (85, 110, 134, 137), (13, 143, 141, 37), (105, 133, 117), (85, 137, 135, 98), (117, 133, 129), (127, 6, 4, 125), (25, 37, 141, 142), (128, 7, 6, 127), (123, 125, 4, 2), (131, 10, 7, 128), (129, 133, 8), (132, 129, 8, 11), (121, 124, 3, 0), (131, 130, 9, 10), (126, 5, 3, 124), (132, 11, 9, 130), (126, 123, 2, 5), (122, 98, 135, 1), (153, 164, 161, 150), (154, 151, 162, 165), (144, 146, 157, 155), (153, 152, 163, 164), (148, 159, 157, 146), (154, 165, 163, 152), (148, 145, 156, 159), (149, 160, 158, 147), (164, 163, 174, 175), (159, 170, 168, 157), (165, 176, 174, 163), (159, 156, 167, 170), (160, 171, 169, 158), (161, 172, 171, 160), (156, 158, 169, 167), (164, 175, 172, 161), (165, 162, 173, 176), (155, 157, 168, 166), (175, 186, 183, 172), (176, 173, 184, 187), (166, 168, 179, 177), (175, 174, 185, 186), (170, 181, 179, 168), (176, 187, 185, 174), (170, 167, 178, 181), (171, 182, 180, 169), (172, 183, 182, 171), (167, 169, 180, 178), (182, 193, 191, 180), (183, 194, 193, 182), (178, 180, 191, 189), (186, 197, 194, 183), (187, 184, 195, 198), (177, 179, 190, 188), (186, 185, 196, 197), (181, 192, 190, 179), (187, 198, 196, 185), (181, 178, 189, 192), (188, 190, 201, 199), (197, 196, 207, 208), (192, 203, 201, 190), (198, 209, 207, 196), (192, 189, 200, 203), (193, 204, 202, 191), (194, 205, 204, 193), (189, 191, 202, 200), (197, 208, 205, 194), (198, 195, 206, 209), (205, 216, 215, 204), (200, 202, 213, 211), (208, 219, 216, 205), (209, 206, 217, 220), (199, 201, 212, 210), (208, 207, 218, 219), (203, 214, 212, 201), (209, 220, 218, 207), (203, 200, 211, 214), (204, 215, 213, 202), (220, 231, 229, 218), (214, 211, 222, 225), (215, 226, 224, 213), (216, 227, 226, 215), (211, 213, 224, 222), (219, 230, 227, 216), (220, 217, 228, 231), (210, 212, 223, 221), (219, 218, 229, 230), (214, 225, 223, 212), (231, 228, 239, 242), (221, 223, 234, 232), (230, 229, 240, 241), (225, 236, 234, 223), (231, 242, 240, 229), (225, 222, 233, 236), (226, 237, 235, 224), (227, 238, 237, 226), (222, 224, 235, 233), (230, 241, 238, 227), (49, 243, 140), (140, 243, 151), (151, 243, 162), (162, 243, 173), (173, 243, 184), (184, 243, 195), (195, 243, 206), (206, 243, 217), (217, 243, 228), (228, 243, 239), (237, 73, 96, 235), (238, 61, 73, 237), (233, 235, 96, 110), (241, 25, 61, 238), (239, 243, 49), (242, 239, 49, 13), (232, 234, 98, 122), (241, 240, 37, 25), (236, 85, 98, 234), (242, 13, 37, 240), (236, 233, 110, 85), (122, 0, 121, 232), (232, 121, 109, 221), (221, 109, 97, 210), (1, 12, 0, 122), (166, 48, 36, 155), (177, 60, 48, 166), (188, 72, 60, 177), (155, 36, 24, 144), (144, 24, 12, 1), (210, 97, 84, 199), (199, 84, 72, 188)])
me_doorknobmesh.polygons.foreach_set('use_smooth', [0, 1, 1, 1, 1, 1, 1, 1, 1, 1, 1, 1, 0, 1, 1, 1, 1, 1, 1, 1, 1, 1, 1, 1, 1, 1, 1, 0, 1, 1, 1, 1, 1, 1, 1, 1, 1, 1, 1, 1, 1, 1, 1, 0, 1, 1, 0, 1, 1, 1, 1, 1, 1, 1, 1, 1, 1, 1, 1, 1, 1, 0, 1, 1, 1, 1, 0, 1, 1, 1, 1, 1, 1, 1, 1, 1, 1, 1, 1, 1, 1, 0, 1, 1, 1, 1, 1, 1, 1, 1, 1, 1, 1, 1, 1, 1, 0, 1, 1, 1, 0, 1, 1, 1, 1, 1, 1, 1, 1, 1, 0, 1, 1, 1, 1, 1, 1, 1, 1, 1, 1, 1, 1, 1, 1, 1, 1, 1, 1, 1, 1, 1, 1, 1, 1, 1, 1, 0, 1, 1, 1, 1, 0, 1, 1, 0, 1, 1, 1, 1, 1, 1, 1, 1, 1, 1, 1, 1, 1, 1, 0, 1, 1, 0, 1, 1, 1, 1, 1, 1, 1, 1, 1, 1, 1, 1, 0, 1, 1, 1, 1, 0, 1, 1, 1, 1, 1, 1, 1, 1, 1, 1, 1, 1, 1, 0, 1, 1, 1, 1, 1, 1, 1, 1, 1, 1, 1, 1, 0, 1, 1, 1, 0, 1, 1, 1, 1, 1, 1, 1, 1, 1, 1, 1, 1, 1, 1, 1, 1, 1, 1, 1, 1, 1, 1, 1, 1, 0, 1, 1, 1, 1, 1, 1, 1, 1, 1, 1, 1, 1, 1, 1, 1])
me_doorknobmesh.materials.append(mat_metal)
me_doorknobmesh.use_remesh_preserve_volume = False
me_doorknobmesh.use_remesh_preserve_attributes = False
me_doorknobmesh.use_mirror_vertex_groups = False
me_doorknobmesh.update()
me_mesh = bpy.data.meshes.new('Mesh')
me_mesh.from_pydata([(0.08635, -0.1055, -2.384), (0.08635, -0.1555, -2.384), (0.07179, -0.1548, -2.398), (0.05806, -0.1505, -2.412), (0.03685, -0.1505, -2.433), (0.008564, -0.1455, -2.461), (-0.01265, -0.1455, -2.483), (-0.01265, -0.06532, -2.483), (-0.01265, 0.004677, -2.483), (0.008564, 0.004677, -2.461), (0.03685, 0.009677, -2.433), (0.05806, 0.009677, -2.412), (0.07179, 0.01392, -2.398), (0.08635, 0.01468, -2.384), (0.08635, -0.03532, -2.384), (0.08635, -0.1055, -0.1837), (0.08635, -0.1555, -0.1837), (0.07179, -0.1548, -0.1982), (0.05806, -0.1505, -0.2119), (0.03685, -0.1505, -0.2332), (0.008564, -0.1455, -0.2614), (-0.01265, -0.1455, -0.2826), (-0.01265, -0.06532, -0.2826), (-0.01265, 0.004677, -0.2826), (0.008564, 0.004677, -0.2614), (0.03685, 0.009677, -0.2332), (0.05806, 0.009677, -0.2119), (0.07179, 0.01392, -0.1982), (0.08635, 0.01468, -0.1837), (0.08635, -0.03532, -0.1837), (-0.8925, -0.1055, -0.1837), (-0.8925, -0.1555, -0.1837), (-0.8779, -0.1548, -0.1982), (-0.8642, -0.1505, -0.2119), (-0.843, -0.1505, -0.2332), (-0.8147, -0.1455, -0.2614), (-0.7935, -0.1455, -0.2826), (-0.7935, -0.06532, -0.2826), (-0.7935, 0.004677, -0.2826), (-0.8147, 0.004677, -0.2614), (-0.843, 0.009677, -0.2332), (-0.8642, 0.009677, -0.2119), (-0.8779, 0.01392, -0.1982), (-0.8925, 0.01468, -0.1837), (-0.8925, -0.03532, -0.1837), (-0.8925, -0.1055, -2.374), (-0.8925, -0.1555, -2.374), (-0.8779, -0.1548, -2.388), (-0.8642, -0.1505, -2.402), (-0.843, -0.1505, -2.423), (-0.8147, -0.1455, -2.451), (-0.7935, -0.1455, -2.473), (-0.7935, -0.06532, -2.473), (-0.7935, 0.004677, -2.473), (-0.8147, 0.004677, -2.451), (-0.843, 0.009677, -2.423), (-0.8642, 0.009677, -2.402), (-0.8779, 0.01392, -2.388), (-0.8925, 0.01468, -2.374), (-0.8925, -0.03532, -2.374)], [], [(0, 15, 29, 14), (1, 16, 15, 0), (2, 17, 16, 1), (3, 18, 17, 2), (4, 19, 18, 3), (5, 20, 19, 4), (6, 21, 20, 5), (7, 22, 21, 6), (8, 23, 22, 7), (9, 24, 23, 8), (10, 25, 24, 9), (11, 26, 25, 10), (12, 27, 26, 11), (13, 28, 27, 12), (14, 29, 28, 13), (15, 30, 44, 29), (16, 31, 30, 15), (17, 32, 31, 16), (18, 33, 32, 17), (19, 34, 33, 18), (20, 35, 34, 19), (21, 36, 35, 20), (22, 37, 36, 21), (23, 38, 37, 22), (24, 39, 38, 23), (25, 40, 39, 24), (26, 41, 40, 25), (27, 42, 41, 26), (28, 43, 42, 27), (29, 44, 43, 28), (30, 45, 59, 44), (31, 46, 45, 30), (32, 47, 46, 31), (33, 48, 47, 32), (34, 49, 48, 33), (35, 50, 49, 34), (36, 51, 50, 35), (37, 52, 51, 36), (38, 53, 52, 37), (39, 54, 53, 38), (40, 55, 54, 39), (41, 56, 55, 40), (42, 57, 56, 41), (43, 58, 57, 42), (44, 59, 58, 43)])
me_mesh.polygons.foreach_set('use_smooth', [True] * 45)
me_mesh.materials.append(mat_doorwoodmaterial)
me_mesh.use_remesh_preserve_volume = False
me_mesh.use_remesh_preserve_attributes = False
me_mesh.use_mirror_vertex_groups = False
me_mesh.update()
me_plane = bpy.data.meshes.new('Plane')
me_plane.from_pydata([(1.0, -1.0, 0.0), (-1.0, -1.0, 0.0), (1.0, 1.0, 0.0), (-1.0, 1.0, 0.0)], [], [(1, 0, 2, 3)])
me_plane.use_remesh_preserve_volume = False
me_plane.use_remesh_preserve_attributes = False
me_plane.use_mirror_vertex_groups = False
me_plane.update()
me_cube_002 = bpy.data.meshes.new('Cube.002')
me_cube_002.from_pydata([(5.5, 0.13, 0.0), (0.0, 10.87, 0.0), (5.5, 10.87, 0.0), (0.0, 0.13, 0.0), (0.0, 3.7, 0.0), (0.0, 6.87, 0.0), (5.5, 6.87, 0.0), (5.5, 3.7, 0.0), (1.52, 3.7, 0.0), (3.17, 6.87, 0.0), (4.53, 6.87, 0.0), (0.0, 7.0, 0.0), (5.5, 7.0, 0.0), (0.0, 3.57, 0.0), (5.5, 3.57, 0.0), (1.65, 3.7, 0.0), (1.52, 6.87, 0.0), (5.5, 4.59, 0.0), (4.53, 4.59, 0.0), (1.65, 6.87, 0.0), (1.2, 3.7, 0.0), (0.31, 3.7, 0.0), (1.96, 6.87, 0.0), (1.96, 7.0, 0.0), (0.31, 3.57, 0.0), (1.2, 3.57, 0.0), (2.85, 7.0, 0.0), (2.85, 6.87, 0.0), (3.3, 6.87, 0.0), (3.17, 3.7, 0.0), (3.3, 3.7, 0.0), (3.41, 3.7, 0.0), (4.29, 7.0, 0.0), (3.41, 3.57, 0.0), (3.4, 7.0, 0.0), (4.29, 6.87, 0.0), (4.3, 3.7, 0.0), (3.4, 6.87, 0.0), (4.3, 3.57, 0.0), (4.4, 6.87, 0.0), (4.4, 4.59, 0.0), (5.5, 0.13, 2.34), (0.0, 10.87, 2.34), (5.5, 10.87, 2.34), (0.0, 0.13, 2.34), (0.0, 3.7, 2.34), (0.0, 6.87, 2.34), (5.5, 6.87, 2.34), (5.5, 3.7, 2.34), (1.52, 3.7, 2.34), (3.17, 6.87, 2.34), (4.53, 6.87, 2.34), (0.0, 7.0, 2.34), (5.5, 7.0, 2.34), (0.0, 3.57, 2.34), (5.5, 3.57, 2.34), (1.65, 3.7, 2.34), (1.52, 6.87, 2.34), (5.5, 4.59, 2.34), (4.53, 4.59, 2.34), (1.65, 6.87, 2.34), (1.2, 3.7, 2.34), (0.31, 3.7, 2.34), (1.96, 6.87, 2.34), (1.96, 7.0, 2.34), (0.31, 3.57, 2.34), (1.2, 3.57, 2.34), (2.85, 7.0, 2.34), (2.85, 6.87, 2.34), (3.3, 6.87, 2.34), (3.17, 3.7, 2.34), (3.3, 3.7, 2.34), (3.41, 3.7, 2.34), (4.29, 7.0, 2.34), (3.41, 3.57, 2.34), (3.4, 7.0, 2.34), (4.29, 6.87, 2.34), (4.3, 3.7, 2.34), (3.4, 6.87, 2.34), (4.3, 3.57, 2.34), (4.4, 6.87, 2.34), (4.4, 4.59, 2.34), (4.4, 3.7, 0.0), (4.4, 3.7, 2.34), (4.53, 3.7, 0.0), (4.53, 3.7, 2.34), (3.4, 10.87, 0.0), (3.4, 10.87, 2.34), (4.29, 10.87, 0.0), (4.29, 10.87, 2.34), (2.85, 10.87, 0.0), (2.85, 10.87, 2.34), (1.96, 10.87, 0.0), (1.96, 10.87, 2.34), (1.52, 4.59, 0.0), (1.65, 4.59, 0.0), (3.17, 4.59, 0.0), (3.3, 4.59, 0.0), (1.52, 4.59, 2.34), (1.65, 4.59, 2.34), (3.17, 4.59, 2.34), (3.3, 4.59, 2.34), (0.0, 4.59, 0.0), (0.0, 4.59, 2.34), (5.5, 0.0, 0.0), (0.0, 0.0, 0.0), (5.5, 0.0, 2.34), (0.0, 0.0, 2.34), (0.0, 11.0, 0.0), (5.5, 11.0, 0.0), (0.0, 11.0, 2.34), (5.5, 11.0, 2.34), (3.4, 11.0, 0.0), (3.4, 11.0, 2.34), (4.29, 11.0, 0.0), (4.29, 11.0, 2.34), (2.85, 11.0, 0.0), (2.85, 11.0, 2.34), (1.96, 11.0, 0.0), (1.96, 11.0, 2.34), (0.0, 10.87, 2.08), (0.0, 10.87, 1.04), (5.5, 10.87, 2.08), (5.5, 10.87, 1.04), (0.0, 11.0, 2.08), (0.0, 11.0, 1.04), (5.5, 11.0, 2.08), (5.5, 11.0, 1.04), (3.4, 11.0, 1.04), (3.4, 11.0, 2.08), (4.29, 11.0, 1.04), (4.29, 11.0, 2.08), (2.85, 11.0, 1.04), (2.85, 11.0, 2.08), (1.96, 11.0, 1.04), (1.96, 11.0, 2.08), (5.5, 0.13, 1.04), (5.5, 0.13, 2.08), (0.0, 0.13, 2.08), (0.0, 0.13, 1.04), (5.5, 0.0, 1.04), (5.5, 0.0, 2.08), (0.0, 0.0, 2.08), (0.0, 0.0, 1.04), (4.2, 0.13, 0.0), (3.62, 0.13, 0.0), (1.58, 0.13, 0.0), (1.0, 0.13, 0.0), (4.2, 0.13, 2.34), (3.62, 0.13, 2.34), (1.58, 0.13, 2.34), (1.0, 0.13, 2.34), (4.2, 0.0, 0.0), (3.62, 0.0, 0.0), (1.58, 0.0, 0.0), (1.0, 0.0, 0.0), (4.2, 0.0, 2.34), (3.62, 0.0, 2.34), (1.58, 0.0, 2.34), (1.0, 0.0, 2.34), (4.2, 0.0, 1.04), (3.62, 0.0, 1.04), (1.58, 0.0, 1.04), (1.0, 0.0, 1.04), (4.2, 0.0, 2.08), (3.62, 0.0, 2.08), (1.58, 0.0, 2.08), (1.0, 0.0, 2.08), (3.71, 10.87, 0.0), (3.71, 10.87, 2.34), (3.71, 11.0, 0.0), (3.71, 11.0, 2.34), (3.71, 11.0, 1.04), (3.71, 11.0, 2.08), (1.0, 11.0, 2.34), (1.58, 11.0, 2.34), (1.0, 11.0, 0.0), (1.58, 11.0, 0.0), (1.0, 10.87, 2.34), (1.58, 10.87, 2.34), (1.0, 10.87, 0.0), (1.58, 10.87, 0.0), (1.0, 11.0, 2.08), (1.58, 11.0, 2.08), (1.0, 11.0, 1.04), (1.58, 11.0, 1.04), (1.0, 10.87, 2.08), (1.58, 10.87, 2.08), (1.0, 10.87, 1.04), (1.58, 10.87, 1.04), (4.29, 10.87, 1.04), (4.29, 10.87, 2.08), (3.71, 10.87, 1.04), (3.71, 10.87, 2.08), (4.2, 0.13, 1.04), (3.62, 0.13, 1.04), (1.58, 0.13, 1.04), (1.0, 0.13, 1.04), (4.2, 0.13, 2.08), (3.62, 0.13, 2.08), (1.58, 0.13, 2.08), (1.0, 0.13, 2.08), (3.41, 3.7, 2.08), (3.41, 3.57, 2.08), (4.3, 3.7, 2.08), (4.3, 3.57, 2.08), (1.2, 3.7, 2.08), (0.31, 3.7, 2.08), (0.31, 3.57, 2.08), (1.2, 3.57, 2.08), (1.96, 6.87, 2.08), (1.96, 7.0, 2.08), (2.85, 7.0, 2.08), (2.85, 6.87, 2.08), (4.29, 7.0, 2.08), (3.4, 7.0, 2.08), (4.29, 6.87, 2.08), (3.4, 6.87, 2.08)], [(88, 191), (89, 190)], [(30, 31, 72, 71), (5, 16, 57, 46), (37, 34, 75, 78), (13, 24, 65, 54), (102, 4, 45, 103), (35, 39, 80, 76), (27, 9, 50, 68), (10, 18, 59, 51), (7, 17, 58, 48), (40, 39, 80, 81), (97, 28, 69, 101), (11, 23, 64, 52), (1, 11, 52, 42, 120, 121), (38, 36, 77, 79), (137, 41, 106, 141), (6, 17, 58, 47), (40, 18, 59, 81), (24, 21, 62, 65), (6, 12, 53, 47), (15, 29, 70, 56), (25, 33, 74, 66), (35, 32, 73, 76), (95, 15, 56, 99), (3, 13, 54, 44, 138, 139), (33, 31, 72, 74), (20, 8, 49, 61), (4, 21, 62, 45), (27, 26, 67, 68), (7, 14, 55, 48), (96, 9, 50, 100), (76, 78, 217, 216), (12, 32, 73, 53), (26, 34, 75, 67), (2, 12, 53, 43, 122, 123), (25, 20, 61, 66), (5, 11, 52, 46), (84, 7, 48, 85), (94, 8, 49, 98), (22, 19, 60, 63), (0, 14, 55, 41, 137, 136), (28, 37, 78, 69), (87, 91, 117, 113), (6, 10, 51, 47), (23, 22, 63, 64), (4, 13, 54, 45), (72, 77, 204, 202), (45, 62, 61, 49, 98, 57, 46, 103), (99, 56, 70, 100), (215, 214, 216, 217), (75, 73, 214, 215), (59, 58, 47, 51), (36, 82, 83, 77), (82, 84, 85, 83), (76, 80, 81, 83, 77, 72, 71, 101, 69, 78), (59, 85, 83, 81), (58, 59, 85, 48), (164, 141, 106, 156), (79, 55, 41, 148, 149, 150, 151, 44, 54, 65, 66, 74), (178, 42, 110, 174), (88, 2, 109, 114), (90, 86, 112, 116), (121, 1, 108, 125), (32, 12, 2, 88), (32, 88, 168, 86, 34), (34, 86, 90, 26), (92, 23, 26, 90), (23, 11, 1, 180, 181, 92), (27, 22, 23, 26), (32, 34, 37, 35), (30, 97, 101, 71), (19, 95, 99, 60), (29, 96, 100, 70), (16, 94, 98, 57), (60, 99, 100, 50, 68, 63), (39, 35, 37, 28, 97, 40), (95, 19, 22, 27, 9, 96), (5, 102, 103, 46), (102, 94, 16, 5), (20, 21, 4, 102, 94, 8), (96, 29, 15, 95), (17, 7, 84, 82, 36, 31, 30, 97, 40, 18), (31, 36, 38, 33), (21, 20, 25, 24), (38, 14, 0, 144, 145, 146, 147, 3, 13, 24, 25, 33), (64, 52, 42, 178, 179, 93, 91, 87, 169, 89, 43, 53, 73, 75, 67), (144, 0, 104, 152), (139, 3, 105, 143), (151, 44, 107, 159), (131, 126, 111, 115), (133, 129, 113, 117), (173, 131, 115, 171), (135, 133, 117, 119), (183, 135, 119, 175), (43, 89, 115, 111), (92, 90, 116, 118), (168, 88, 114, 170), (91, 93, 119, 117), (169, 87, 113, 171), (181, 92, 118, 177), (122, 43, 111, 126), (42, 120, 124, 110), (120, 121, 125, 124), (114, 109, 127, 130), (130, 127, 126, 131), (116, 112, 128, 132), (132, 128, 129, 133), (170, 114, 130, 172), (118, 116, 132, 134), (134, 132, 133, 135), (177, 118, 134, 185), (185, 134, 135, 183), (2, 123, 127, 109), (123, 122, 126, 127), (0, 136, 140, 104), (136, 137, 141, 140), (152, 104, 140, 160), (160, 140, 141, 164), (44, 138, 142, 107), (138, 139, 143, 142), (55, 14, 38, 79), (142, 167, 159, 107), (167, 166, 158, 159), (166, 165, 157, 158), (165, 164, 156, 157), (3, 147, 155, 105), (147, 146, 154, 155), (146, 145, 153, 154), (145, 144, 152, 153), (41, 148, 156, 106), (148, 149, 157, 156), (149, 150, 158, 157), (150, 151, 159, 158), (105, 155, 163, 143), (155, 154, 162, 163), (154, 153, 161, 162), (153, 152, 160, 161), (143, 163, 167, 142), (164, 165, 199, 198), (129, 173, 171, 113), (86, 168, 170, 112), (89, 169, 171, 115), (112, 170, 172, 128), (128, 172, 173, 129), (108, 176, 184, 125), (179, 178, 174, 175), (1, 180, 176, 108), (93, 179, 175, 119), (125, 184, 182, 124), (182, 183, 175, 174), (180, 181, 177, 176), (176, 177, 185, 184), (124, 182, 174, 110), (184, 185, 189, 188), (185, 183, 187, 189), (182, 184, 188, 186), (183, 182, 186, 187), (130, 131, 191, 190), (172, 130, 190, 192), (131, 173, 193, 191), (173, 172, 192, 193), (191, 190, 88, 2, 123, 122, 43, 89), (88, 190, 192, 168), (168, 86, 87, 169, 193, 192), (169, 89, 191, 193), (90, 86, 87, 91), (90, 92, 93, 91), (181, 92, 93, 179, 187, 189), (189, 181, 180, 188), (187, 186, 178, 179), (186, 188, 180, 1, 121, 120, 42, 178), (196, 195, 199, 200), (167, 163, 197, 201), (165, 166, 200, 199), (166, 162, 196, 200), (166, 167, 201, 200), (161, 160, 194, 195), (161, 165, 199, 195), (162, 161, 195, 196), (160, 164, 198, 194), (163, 162, 196, 197), (148, 198, 199, 149), (149, 199, 200, 150), (150, 200, 201, 151), (201, 197, 147, 3, 139, 138, 44, 151), (146, 196, 197, 147), (145, 195, 196, 146), (144, 194, 195, 145), (137, 136, 0, 144, 194, 198, 148, 41), (161, 165, 166, 162), (202, 204, 205, 203), (65, 66, 209, 208), (79, 74, 203, 205), (209, 206, 207, 208), (61, 62, 207, 206), (210, 213, 212, 211), (63, 68, 213, 210), (67, 64, 211, 212)])
me_cube_002.materials.append(mat_wallmaterial)
me_cube_002.use_remesh_preserve_volume = False
me_cube_002.use_remesh_preserve_attributes = False
me_cube_002.use_mirror_vertex_groups = False
me_cube_002.update()
me_cube_001 = bpy.data.meshes.new('Cube.001')
me_cube_001.from_pydata([(5.5, 0.0, 0.0), (0.0, 11.0, 0.0), (5.5, 11.0, 0.0), (0.0, 0.0, 0.0)], [(3, 1), (0, 3), (2, 1), (2, 0)], [])
me_cube_001.materials.append(mat_wallmaterial)
me_cube_001.use_remesh_preserve_volume = False
me_cube_001.use_remesh_preserve_attributes = False
me_cube_001.use_mirror_vertex_groups = False
me_cube_001.update()
me_cube = bpy.data.meshes.new('Cube')
me_cube.from_pydata([(5.5, 0.0, 0.0), (0.0, 11.0, 0.0), (5.5, 11.0, 0.0), (0.0, 0.0, 0.0)], [(3, 1), (0, 3), (2, 1), (2, 0)], [])
me_cube.materials.append(mat_wallmaterial)
me_cube.use_remesh_preserve_volume = False
me_cube.use_remesh_preserve_attributes = False
me_cube.use_mirror_vertex_groups = False
me_cube.update()

# ---- curves / text
cu_mainroomprofile3 = bpy.data.curves.new('MainRoomProfile3', 'CURVE')
cu_mainroomprofile3.dimensions = '3D'
_sp = cu_mainroomprofile3.splines.new('BEZIER'); _sp.bezier_points.add(4)
_sp.bezier_points.foreach_set('co', [-4.47e-08, 0.0404, 0.0, -4.47e-08, 0.0003972, 0.0, 1.89, 0.0003969, 0.0, 1.89, -3.87, 0.0, -3.62, -3.87, 0.0])
_sp.bezier_points.foreach_set('handle_left', [-4.47e-08, 0.05373, 0.0, -4.47e-08, 0.01373, 0.0, 1.26, 0.000397, 0.0, 1.89, -2.58, 0.0, -1.783, -3.87, 0.0])
_sp.bezier_points.foreach_set('handle_right', [-4.47e-08, 0.02706, 0.0, 0.63, 0.0003971, 0.0, 1.89, -1.29, 0.0, 0.05333, -3.87, 0.0, -5.457, -3.87, 0.0])
for _p, _l, _r in zip(_sp.bezier_points, ['VECTOR', 'VECTOR', 'VECTOR', 'VECTOR', 'VECTOR'], ['VECTOR', 'VECTOR', 'VECTOR', 'VECTOR', 'VECTOR']): _p.handle_left_type = _l; _p.handle_right_type = _r
_sp.order_u = 0
_sp.order_v = 0
_sp.resolution_u = 5
cu_mainroomprofile3.use_path = True
cu_mainroomprofile3.use_path_clamp = True
cu_mainroomprofile3.bevel_mode = 'OBJECT'
cu_mainroomprofile3.bevel_resolution = 0
cu_mainroomprofile3.resolution_u = 5
cu_mainroomprofile3.fill_mode = 'HALF'
cu_mainroomprofile2 = bpy.data.curves.new('MainRoomProfile2', 'CURVE')
cu_mainroomprofile2.dimensions = '3D'
_sp = cu_mainroomprofile2.splines.new('BEZIER'); _sp.bezier_points.add(3)
_sp.bezier_points.foreach_set('co', [-0.21, 0.0404, 0.0, -0.21, 0.0003972, 0.0, 0.2167, 0.0003972, 0.0, 0.2167, 0.0404, 0.0])
_sp.bezier_points.foreach_set('handle_left', [-0.21, 0.05373, 0.0, -0.21, 0.01373, 0.0, 0.07444, 0.0003972, 0.0, 0.2167, 0.02706, 0.0])
_sp.bezier_points.foreach_set('handle_right', [-0.21, 0.02706, 0.0, -0.06778, 0.0003972, 0.0, 0.2167, 0.01373, 0.0, 0.2167, 0.05373, 0.0])
for _p, _l, _r in zip(_sp.bezier_points, ['VECTOR', 'VECTOR', 'VECTOR', 'VECTOR'], ['VECTOR', 'VECTOR', 'VECTOR', 'VECTOR']): _p.handle_left_type = _l; _p.handle_right_type = _r
_sp.order_u = 0
_sp.order_v = 0
_sp.resolution_u = 5
cu_mainroomprofile2.use_path = True
cu_mainroomprofile2.use_path_clamp = True
cu_mainroomprofile2.bevel_mode = 'OBJECT'
cu_mainroomprofile2.bevel_resolution = 0
cu_mainroomprofile2.resolution_u = 5
cu_mainroomprofile2.fill_mode = 'HALF'
cu_beziercurve_007 = bpy.data.curves.new('BezierCurve.007', 'CURVE')
cu_beziercurve_007.dimensions = '3D'
_sp = cu_beziercurve_007.splines.new('BEZIER'); _sp.bezier_points.add(2)
_sp.bezier_points.foreach_set('co', [-1.04, 0.0596, 0.0, -1.04, 0.0196, 0.0, 0.12, 0.0196, 0.0])
_sp.bezier_points.foreach_set('handle_left', [-1.04, 0.07294, 0.0, -1.04, 0.03294, 0.0, -0.2667, 0.0196, 0.0])
_sp.bezier_points.foreach_set('handle_right', [-1.04, 0.04627, 0.0, -0.6533, 0.0196, 0.0, 0.5067, 0.0196, 0.0])
for _p, _l, _r in zip(_sp.bezier_points, ['VECTOR', 'VECTOR', 'VECTOR'], ['VECTOR', 'VECTOR', 'VECTOR']): _p.handle_left_type = _l; _p.handle_right_type = _r
_sp.order_u = 0
_sp.order_v = 0
cu_beziercurve_007.use_path = True
cu_beziercurve_007.use_path_clamp = True
cu_beziercurve_007.bevel_mode = 'OBJECT'
cu_beziercurve_007.bevel_resolution = 0
cu_beziercurve_007.fill_mode = 'HALF'
cu_beziercurve_006 = bpy.data.curves.new('BezierCurve.006', 'CURVE')
cu_beziercurve_006.dimensions = '3D'
_sp = cu_beziercurve_006.splines.new('BEZIER'); _sp.bezier_points.add(3)
_sp.bezier_points.foreach_set('co', [-1.04, 0.0596, 0.0, -1.04, 0.0196, 0.0, 1.03, 0.0196, 0.0, 1.03, 0.0596, 0.0])
_sp.bezier_points.foreach_set('handle_left', [-1.04, 0.07294, 0.0, -1.04, 0.03294, 0.0, 0.34, 0.0196, 0.0, 1.03, 0.04627, 0.0])
_sp.bezier_points.foreach_set('handle_right', [-1.04, 0.04627, 0.0, -0.35, 0.0196, 0.0, 1.03, 0.03294, 0.0, 1.03, 0.07294, 0.0])
for _p, _l, _r in zip(_sp.bezier_points, ['VECTOR', 'VECTOR', 'VECTOR', 'VECTOR'], ['VECTOR', 'VECTOR', 'VECTOR', 'VECTOR']): _p.handle_left_type = _l; _p.handle_right_type = _r
_sp.order_u = 0
_sp.order_v = 0
cu_beziercurve_006.use_path = True
cu_beziercurve_006.use_path_clamp = True
cu_beziercurve_006.bevel_mode = 'OBJECT'
cu_beziercurve_006.bevel_resolution = 0
cu_beziercurve_006.fill_mode = 'HALF'
cu_beziercurve_005 = bpy.data.curves.new('BezierCurve.005', 'CURVE')
cu_beziercurve_005.dimensions = '3D'
_sp = cu_beziercurve_005.splines.new('BEZIER'); _sp.bezier_points.add(4)
_sp.bezier_points.foreach_set('co', [5.51, -3.54, 0.0, 0.0, -3.54, 0.0, 0.0, -0.1, 0.0, 0.26, -0.1, 0.0, 0.26, -0.04, 0.0])
_sp.bezier_points.foreach_set('handle_left', [7.347, -3.54, 0.0, 1.837, -3.54, 0.0, 0.0, -1.247, 0.0, 0.1733, -0.1, 0.0, 0.26, -0.06, 0.0])
_sp.bezier_points.foreach_set('handle_right', [3.673, -3.54, 0.0, 0.0, -2.393, 0.0, 0.08667, -0.1, 0.0, 0.26, -0.08, 0.0, 0.26, -0.02, 0.0])
for _p, _l, _r in zip(_sp.bezier_points, ['VECTOR', 'VECTOR', 'VECTOR', 'VECTOR', 'VECTOR'], ['VECTOR', 'VECTOR', 'VECTOR', 'VECTOR', 'VECTOR']): _p.handle_left_type = _l; _p.handle_right_type = _r
_sp.order_u = 0
_sp.order_v = 0
cu_beziercurve_005.use_path = True
cu_beziercurve_005.use_path_clamp = True
cu_beziercurve_005.bevel_mode = 'OBJECT'
cu_beziercurve_005.bevel_resolution = 0
cu_beziercurve_005.fill_mode = 'HALF'
cu_mainroomprofile1 = bpy.data.curves.new('MainRoomProfile1', 'CURVE')
cu_mainroomprofile1.dimensions = '3D'
_sp = cu_mainroomprofile1.splines.new('BEZIER'); _sp.bezier_points.add(2)
_sp.bezier_points.foreach_set('co', [5.52, -3.87, 0.0, 4.35, -3.87, 0.0, 4.35, -3.92, 0.0])
_sp.bezier_points.foreach_set('handle_left', [5.91, -3.87, 0.0, 4.74, -3.87, 0.0, 4.35, -3.903, 0.0])
_sp.bezier_points.foreach_set('handle_right', [5.13, -3.87, 0.0, 4.35, -3.887, 0.0, 4.35, -3.937, 0.0])
for _p, _l, _r in zip(_sp.bezier_points, ['VECTOR', 'VECTOR', 'VECTOR'], ['VECTOR', 'VECTOR', 'VECTOR']): _p.handle_left_type = _l; _p.handle_right_type = _r
_sp.order_u = 0
_sp.order_v = 0
_sp.resolution_u = 5
cu_mainroomprofile1.use_path = True
cu_mainroomprofile1.use_path_clamp = True
cu_mainroomprofile1.bevel_mode = 'OBJECT'
cu_mainroomprofile1.bevel_resolution = 0
cu_mainroomprofile1.resolution_u = 5
cu_mainroomprofile1.fill_mode = 'HALF'
cu_floorprofile = bpy.data.curves.new('FloorProfile', 'CURVE')
cu_floorprofile.dimensions = '3D'
_sp = cu_floorprofile.splines.new('BEZIER'); _sp.bezier_points.add(6)
_sp.bezier_points.foreach_set('co', [-0.004665, 0.06, 0.0, 0.008733, 0.04068, 0.0, 0.01446, 0.04068, 0.0, 0.01446, 0.01151, 0.0, 0.0202, 0.005524, 0.0, 0.02012, 0.0, 0.0, -0.004788, 0.0, 0.0])
_sp.bezier_points.foreach_set('handle_left', [-0.009132, 0.06644, 0.0, 0.008544, 0.04843, 0.0, 0.01255, 0.04068, 0.0, 0.01446, 0.02123, 0.0, 0.0202, 0.01002, 0.0, 0.02015, 0.001841, 0.0, 0.003516, 0.0, 0.0])
_sp.bezier_points.foreach_set('handle_right', [0.009, 0.06, 0.0, 0.01064, 0.04068, 0.0, 0.01446, 0.03096, 0.0, 0.02018, 0.01151, 0.0, 0.02017, 0.003683, 0.0, 0.01182, 0.0, 0.0, -0.01309, 0.0, 0.0])
for _p, _l, _r in zip(_sp.bezier_points, ['VECTOR', 'FREE', 'VECTOR', 'VECTOR', 'FREE', 'VECTOR', 'VECTOR'], ['FREE', 'VECTOR', 'VECTOR', 'FREE', 'VECTOR', 'VECTOR', 'VECTOR']): _p.handle_left_type = _l; _p.handle_right_type = _r
_sp.bezier_points.foreach_set('radius', [0.1662, 0.1662, 0.1662, 0.1662, 0.1662, 0.1662, 0.1662])
_sp.order_u = 0
_sp.order_v = 0
_sp.resolution_u = 7
cu_floorprofile.use_path = True
cu_floorprofile.use_path_clamp = True
cu_floorprofile.bevel_resolution = 0
cu_floorprofile.resolution_u = 7
cu_floorprofile.fill_mode = 'HALF'
cu_beziercurve = bpy.data.curves.new('BezierCurve', 'CURVE')
cu_beziercurve.dimensions = '3D'
_sp = cu_beziercurve.splines.new('BEZIER'); _sp.bezier_points.add(14)
_sp.bezier_points.foreach_set('co', [-0.1055, -0.005168, 0.0, -0.1555, -0.005168, 0.0, -0.1548, -0.02575, 1.25e-09, -0.1505, -0.04517, 0.0, -0.1505, -0.07517, 0.0, -0.1455, -0.1152, 0.0, -0.1455, -0.1452, 0.0, -0.06532, -0.1452, 0.0, 0.004677, -0.1452, 0.0, 0.004677, -0.1152, 0.0, 0.009677, -0.07517, 0.0, 0.009677, -0.04517, 0.0, 0.01392, -0.02575, 1.25e-09, 0.01468, -0.005168, 0.0, -0.03532, -0.005168, 0.0])
_sp.bezier_points.foreach_set('handle_left', [-0.08212, -0.005168, 0.0, -0.1388, -0.005168, 0.0, -0.155, -0.01889, 8.331e-10, -0.1519, -0.03869, 4.165e-10, -0.1505, -0.06517, 0.0, -0.1472, -0.1018, 0.0, -0.1455, -0.1352, 0.0, -0.09205, -0.1452, 0.0, -0.01866, -0.1452, 0.0, 0.004677, -0.1252, 0.0, 0.00801, -0.0885, 0.0, 0.009677, -0.05517, 0.0, 0.0125, -0.03222, 8.331e-10, 0.01442, -0.01203, 4.165e-10, -0.01866, -0.005168, 0.0])
_sp.bezier_points.foreach_set('handle_right', [-0.1222, -0.005168, 0.0, -0.1553, -0.01203, 4.165e-10, -0.1533, -0.03222, 8.331e-10, -0.1505, -0.05517, 0.0, -0.1488, -0.0885, 0.0, -0.1455, -0.1252, 0.0, -0.1188, -0.1452, 0.0, -0.04199, -0.1452, 0.0, 0.004677, -0.1352, 0.0, 0.006344, -0.1018, 0.0, 0.009677, -0.06517, 0.0, 0.01109, -0.03869, 4.165e-10, 0.01417, -0.01889, 8.331e-10, -0.001989, -0.005168, 0.0, -0.05872, -0.005168, 0.0])
for _p, _l, _r in zip(_sp.bezier_points, ['VECTOR', 'VECTOR', 'VECTOR', 'VECTOR', 'VECTOR', 'VECTOR', 'VECTOR', 'VECTOR', 'VECTOR', 'VECTOR', 'VECTOR', 'VECTOR', 'VECTOR', 'VECTOR', 'VECTOR'], ['VECTOR', 'VECTOR', 'VECTOR', 'VECTOR', 'VECTOR', 'VECTOR', 'VECTOR', 'VECTOR', 'VECTOR', 'VECTOR', 'VECTOR', 'VECTOR', 'VECTOR', 'VECTOR', 'VECTOR']): _p.handle_left_type = _l; _p.handle_right_type = _r
_sp.bezier_points.foreach_set('radius', [0.07085, 0.07085, 0.07085, 0.07085, 0.07085, 0.07085, 0.07085, 0.07085, 0.07085, 0.07085, 0.07085, 0.07085, 0.07085, 0.07085, 0.07085])
_sp.order_u = 0
_sp.order_v = 0
_sp.use_cyclic_u = True
cu_beziercurve.use_path = True
cu_beziercurve.use_path_clamp = True
cu_beziercurve.bevel_resolution = 0
cu_beziercurve.fill_mode = 'HALF'
cu_beziercurve_001 = bpy.data.curves.new('BezierCurve.001', 'CURVE')
cu_beziercurve_001.dimensions = '3D'
_sp = cu_beziercurve_001.splines.new('BEZIER'); _sp.bezier_points.add(3)
_sp.bezier_points.foreach_set('co', [0.09, -4.296e-07, -2.38, 0.09, 4.721e-08, -0.18, -0.99, -4.721e-08, -0.18, -0.99, -5.24e-07, -2.37])
_sp.bezier_points.foreach_set('handle_left', [0.09, -5.886e-07, -3.113, 0.09, -1.117e-07, -0.9133, -0.63, -1.574e-08, -0.18, -0.99, -3.651e-07, -1.64])
_sp.bezier_points.foreach_set('handle_right', [0.09, -2.707e-07, -1.647, -0.27, 1.574e-08, -0.18, -0.99, -2.062e-07, -0.91, -0.99, -6.83e-07, -3.1])
for _p, _l, _r in zip(_sp.bezier_points, ['VECTOR', 'VECTOR', 'VECTOR', 'VECTOR'], ['VECTOR', 'VECTOR', 'VECTOR', 'VECTOR']): _p.handle_left_type = _l; _p.handle_right_type = _r
_sp.order_u = 0
_sp.order_v = 0
cu_beziercurve_001.use_path = True
cu_beziercurve_001.use_path_clamp = True
cu_beziercurve_001.bevel_mode = 'OBJECT'
cu_beziercurve_001.bevel_resolution = 0
cu_beziercurve_001.fill_mode = 'HALF'

# ---- objects
ob_doorbody = bpy.data.objects.new('DoorBody', me_doormesh)
ob_doorknob = bpy.data.objects.new('DoorKnob', me_doorknobmesh)
ob_mainroomprofile3 = bpy.data.objects.new('MainRoomProfile3', cu_mainroomprofile3)
ob_mainroomprofile2 = bpy.data.objects.new('MainRoomProfile2', cu_mainroomprofile2)
ob_secondroomp3 = bpy.data.objects.new('SecondRoomP3', cu_beziercurve_007)
ob_secondroomp2 = bpy.data.objects.new('SecondRoomP2', cu_beziercurve_006)
ob_secondroomp1 = bpy.data.objects.new('SecondRoomP1', cu_beziercurve_005)
ob_mainroomprofile1 = bpy.data.objects.new('MainRoomProfile1', cu_mainroomprofile1)
ob_room2bathdoorway = bpy.data.objects.new('Room2BathDoorWay', me_mesh)
ob_room2doorway = bpy.data.objects.new('Room2DoorWay', me_mesh)
ob_mainroombathdoorway = bpy.data.objects.new('MainRoomBathDoorWay', me_mesh)
ob_doorway = bpy.data.objects.new('DoorWay', me_mesh)
ob_plane = bpy.data.objects.new('Plane', me_plane)
ob_upperlevel = bpy.data.objects.new('UpperLevel', me_cube_002)
ob_lowerlevel = bpy.data.objects.new('LowerLevel', me_cube_001)
ob_houseplane = bpy.data.objects.new('HousePlane', me_cube)
ob_camera = bpy.data.objects.new('Camera', cam_camera)
ob_mainroombathdoor = bpy.data.objects.new('MainRoomBathDoor', None)
ob_room2bathdoor = bpy.data.objects.new('Room2BathDoor', None)
ob_room2door = bpy.data.objects.new('Room2Door', None)
ob_mainroomdoor = bpy.data.objects.new('MainRoomDoor', None)
ob_floorprofile = bpy.data.objects.new('FloorProfile', cu_floorprofile)
ob_doorprofile = bpy.data.objects.new('DoorProfile', cu_beziercurve)
ob_doorwaycurve = bpy.data.objects.new('DoorWayCurve', cu_beziercurve_001)

# ---- transforms, parenting, visibility, modifiers, constraints
ob_doorbody.location = (0.0, 0.0, 0.0)
ob_doorbody.lock_rotations_4d = False
ob_doorbody.empty_display_type = 'ARROWS'
ob_doorbody.lineart.crease_threshold = 0.0
ob_doorknob.location = (0.7, 0.0, 0.93)
ob_doorknob.lineart.crease_threshold = 0.0
ob_mainroomprofile3.location = (8.89, 7.0, 0.0)
ob_mainroomprofile3.rotation_euler = (0.0, 0.0, -3.142)
ob_mainroomprofile3.lineart.crease_threshold = 0.0
ob_mainroomprofile2.location = (10.12, 7.0, 0.0)
ob_mainroomprofile2.rotation_euler = (0.0, 0.0, -3.142)
ob_mainroomprofile2.lineart.crease_threshold = 0.0
ob_secondroomp3.location = (12.4, 3.55, 0.0)
ob_secondroomp3.lineart.crease_threshold = 0.0
ob_secondroomp2.location = (9.3, 3.55, 0.0)
ob_secondroomp2.lineart.crease_threshold = 0.0
ob_secondroomp1.location = (7.0, 3.67, 0.0)
ob_secondroomp1.lineart.crease_threshold = 0.0
ob_mainroomprofile1.location = (7.0, 10.87, 0.0)
ob_mainroomprofile1.lineart.crease_threshold = 0.0
ob_room2bathdoorway.location = (8.157, 3.709, 2.34)
ob_room2bathdoorway.lineart.crease_threshold = 0.0
ob_room2doorway.location = (11.24, 3.709, 2.34)
ob_room2doorway.lineart.crease_threshold = 0.0
ob_mainroombathdoorway.location = (9.8, 7.009, 2.34)
ob_mainroombathdoorway.lineart.crease_threshold = 0.0
ob_doorway.location = (11.24, 7.009, 2.34)
ob_doorway.lineart.crease_threshold = 0.0
ob_plane.location = (12.0, 5.1, 1.7)
ob_plane.rotation_euler = (-1.344e-07, -1.571, 0.0)
ob_plane.scale = (1.931, 9.566, 1.0)
ob_plane.hide_viewport = True
ob_plane.lineart.crease_threshold = 0.0
ob_upperlevel.location = (7.0, 0.0, 0.0)
ob_upperlevel.lock_rotations_4d = False
ob_upperlevel.empty_display_type = 'ARROWS'
ob_upperlevel.lineart.crease_threshold = 0.0
ob_lowerlevel.location = (0.0, 0.0, 0.0)
ob_lowerlevel.lock_rotations_4d = False
ob_lowerlevel.empty_display_type = 'ARROWS'
ob_lowerlevel.lineart.crease_threshold = 0.0
ob_houseplane.location = (-8.0, 0.0, 0.0)
ob_houseplane.lock_rotations_4d = False
ob_houseplane.empty_display_type = 'ARROWS'
ob_houseplane.lineart.crease_threshold = 0.0
ob_camera.location = (11.3, 7.598, 1.62)
ob_camera.rotation_euler = (1.418, -0.07457, 0.7287)
ob_camera.lock_rotations_4d = False
ob_camera.empty_display_type = 'ARROWS'
ob_camera.color = (0.0, 0.0, 0.0, 0.0)
ob_camera.display_type = 'WIRE'
ob_camera.lineart.crease_threshold = 0.0
ob_mainroombathdoor.location = (9.02, 6.91, 0.02)
ob_mainroombathdoor.empty_image_offset = (0.0, 0.0)
ob_mainroombathdoor.show_instancer_for_render = False
ob_mainroombathdoor.instance_type = 'COLLECTION'
ob_mainroombathdoor.lineart.crease_threshold = 0.0
ob_room2bathdoor.location = (8.13, 3.61, 0.02)
ob_room2bathdoor.scale = (-1.0, 1.0, 1.0)
ob_room2bathdoor.empty_image_offset = (0.0, 0.0)
ob_room2bathdoor.show_instancer_for_render = False
ob_room2bathdoor.instance_type = 'COLLECTION'
ob_room2bathdoor.lineart.crease_threshold = 0.0
ob_room2door.location = (10.46, 3.61, 0.02)
ob_room2door.empty_image_offset = (0.0, 0.0)
ob_room2door.show_instancer_for_render = False
ob_room2door.instance_type = 'COLLECTION'
ob_room2door.lineart.crease_threshold = 0.0
ob_mainroomdoor.location = (10.46, 6.9, 0.02)
ob_mainroomdoor.empty_image_offset = (0.0, 0.0)
ob_mainroomdoor.show_instancer_for_render = False
ob_mainroomdoor.instance_type = 'COLLECTION'
ob_mainroomdoor.lineart.crease_threshold = 0.0
ob_floorprofile.location = (0.0, 0.0, 0.0)
ob_floorprofile.lineart.crease_threshold = 0.0
ob_doorprofile.location = (11.65, 7.0, 2.4)
ob_doorprofile.lineart.crease_threshold = 0.0
ob_doorwaycurve.location = (11.29, 7.359, 2.34)
ob_doorwaycurve.lineart.crease_threshold = 0.0
cu_mainroomprofile3.bevel_object = ob_floorprofile
cu_mainroomprofile2.bevel_object = ob_floorprofile
cu_beziercurve_007.bevel_object = ob_floorprofile
cu_beziercurve_006.bevel_object = ob_floorprofile
cu_beziercurve_005.bevel_object = ob_floorprofile
cu_mainroomprofile1.bevel_object = ob_floorprofile
cu_beziercurve_001.bevel_object = ob_doorprofile
ob_mainroombathdoor.instance_collection = col_door
ob_room2bathdoor.instance_collection = col_door
ob_room2door.instance_collection = col_door
ob_mainroomdoor.instance_collection = col_door

# ---- collection membership
col_collection_1.objects.link(ob_doorbody)
col_collection_1.objects.link(ob_doorknob)
col_collection_1.objects.link(ob_mainroomprofile3)
col_collection_1.objects.link(ob_mainroomprofile2)
col_collection_1.objects.link(ob_secondroomp3)
col_collection_1.objects.link(ob_secondroomp2)
col_collection_1.objects.link(ob_secondroomp1)
col_collection_1.objects.link(ob_mainroomprofile1)
col_collection_1.objects.link(ob_room2bathdoorway)
col_collection_1.objects.link(ob_room2doorway)
col_collection_1.objects.link(ob_mainroombathdoorway)
col_collection_1.objects.link(ob_doorway)
col_collection_1.objects.link(ob_plane)
col_collection_1.objects.link(ob_upperlevel)
col_collection_1.objects.link(ob_lowerlevel)
col_collection_1.objects.link(ob_houseplane)
col_collection_1.objects.link(ob_camera)
col_collection_1.objects.link(ob_mainroombathdoor)
col_collection_1.objects.link(ob_room2bathdoor)
col_collection_1.objects.link(ob_room2door)
col_collection_1.objects.link(ob_mainroomdoor)
col_collection_2.objects.link(ob_floorprofile)
col_collection_2.objects.link(ob_doorprofile)
col_collection_2.objects.link(ob_doorwaycurve)
col_door.objects.link(ob_doorbody)
col_door.objects.link(ob_doorknob)

# ---- scene / render settings (as saved in the file)
scene.camera = ob_camera
scene.frame_start = 1; scene.frame_end = 250; scene.frame_set(1)
scene.render.engine = 'CYCLES'
scene.render.image_settings.color_mode = 'RGB'
scene.render.image_settings.compression = 90
scene.render.resolution_percentage = 25
scene.render.dither_intensity = 0.0
scene.render.bake_margin = 2
scene.cycles.use_denoising = False
scene.cycles.samples = 10
scene.cycles.sampling_pattern = 'TABULATED_SOBOL'
scene.cycles.light_sampling_threshold = 0.0
scene.cycles.use_adaptive_sampling = False
scene.cycles.use_light_tree = False
scene.cycles.caustics_reflective = False
scene.cycles.caustics_refractive = False
scene.cycles.blur_glossy = 0.0
scene.cycles.max_bounces = 128
scene.cycles.volume_bounces = 1
scene.cycles.transparent_max_bounces = 128
scene.cycles.pixel_filter_type = 'GAUSSIAN'
scene.cycles.sample_clamp_indirect = 0.0
scene.view_settings.view_transform = 'Standard'
bpy.context.view_layer.update()
